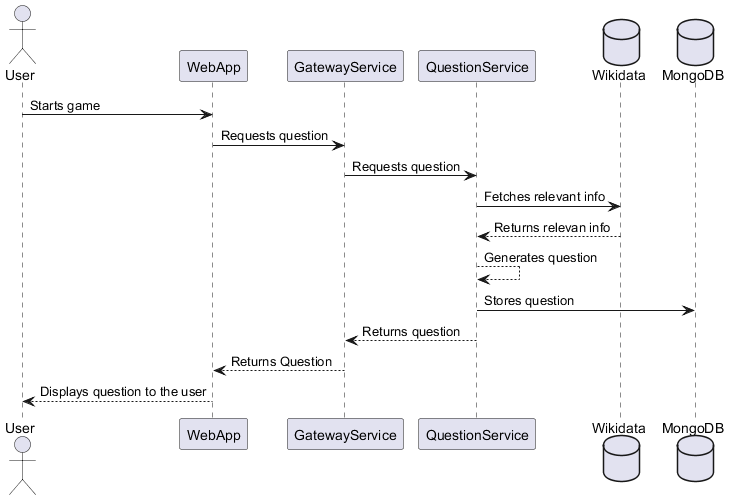

The diagram above was rendered by PlantUML. Its source (embedded in the PNG):
@startuml

actor User
participant WebApp
participant GatewayService
participant QuestionService
database Wikidata
database MongoDB

User -> WebApp: Starts game
WebApp -> GatewayService: Requests question
GatewayService -> QuestionService: Requests question
QuestionService -> Wikidata: Fetches relevant info
Wikidata --> QuestionService: Returns relevan info
QuestionService --> QuestionService: Generates question
QuestionService -> MongoDB: Stores question
QuestionService --> GatewayService: Returns question
GatewayService --> WebApp: Returns Question
WebApp --> User: Displays question to the user

@enduml